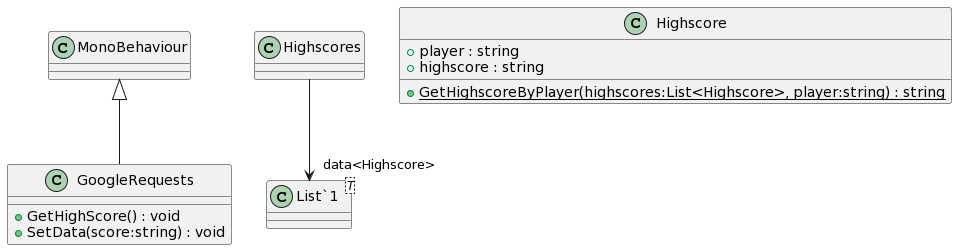

The diagram above was rendered by PlantUML. Its source (embedded in the PNG):
@startuml
class GoogleRequests {
    + GetHighScore() : void
    + SetData(score:string) : void
}
class Highscores {
}
class Highscore {
    + player : string
    + highscore : string
    + {static} GetHighscoreByPlayer(highscores:List<Highscore>, player:string) : string
}
class "List`1"<T> {
}
MonoBehaviour <|-- GoogleRequests
Highscores --> "data<Highscore>" "List`1"
@enduml